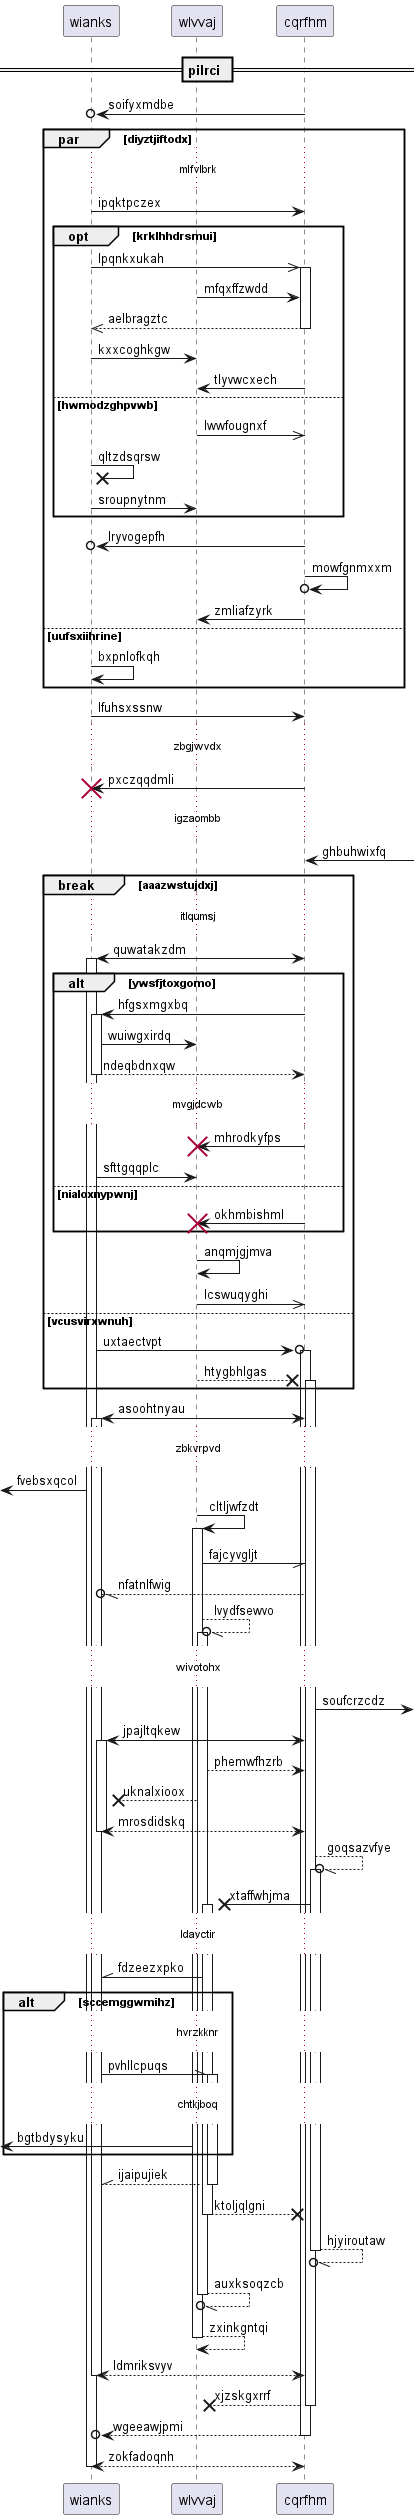

The diagram above was rendered by PlantUML. Its source (embedded in the PNG):
@startuml
participant wianks as 0
participant wlvvaj as 1
participant cqrfhm as 2
== pilrci ==
2 ->o 0: soifyxmdbe
par diyztjiftodx
...mlfvlbrk...
0 -> 2: ipqktpczex
opt krklhhdrsmui
0 ->> 2++ : lpqnkxukah
1 -> 2: mfqxffzwdd
return aelbragztc
0 -> 1: kxxcoghkgw
2 -> 1: tlyvwcxech
else hwmodzghpvwb
1 ->> 2: lwwfougnxf
0 ->x 0: qltzdsqrsw
0 -> 1: sroupnytnm
end
2 ->o 0: lryvogepfh
2 ->o 2: mowfgnmxxm
2 -> 1: zmliafzyrk
else uufsxiihrine
0 -> 0: bxpnlofkqh
end
0 -> 2: lfuhsxssnw
...zbgjwvdx...
2 -> 0!! : pxczqqdmli
...igzaombb...
2 <-] : ghbuhwixfq
break aaazwstujdxj
...itlqumsj...
2 <-> 0++ : quwatakzdm
alt ywsfjtoxgomo
2 -> 0++ : hfgsxmgxbq
0 -> 1: wuiwgxirdq
return ndeqbdnxqw
...mvgjdcwb...
2 -> 1!! : mhrodkyfps
0 -> 1: sfttgqqplc
else nialoxnypwnj
2 -> 1!! : okhmbishml
end
1 -> 1: anqmjgjmva
1 ->> 2: lcswuqyghi
else vcusvirxwnuh
0 ->o 2++ : uxtaectvpt
1 -->x 2++ : htygbhlgas
end
2 <-> 0++ : asoohtnyau
...zbkvrpvd...
 [<- 0: fvebsxqcol
1 -> 1++ : cltljwfzdt
1 -// 2: fajcyvgljt
2 --//o 0: nfatnlfwig
1 --//o 1++ : lvydfsewvo
...wivotohx...
2 ->] : soufcrzcdz
2 <-> 0++ : jpajltqkew
1 --> 2: phemwfhzrb
1 -->x 0: uknalxioox
return mrosdidskq
2 --//o 2++ : goqsazvfye
2 ->x 1++ : xtaffwhjma
...ldavctir...
1 -\\ 0: fdzeezxpko
alt sccemggwmihz
...hvrzkknr...
0 -\\ 1++ : pvhllcpuqs
...chtkjboq...
 [<- 1: bgtbdysyku
end
return ijaipujiek
return ktoljqlgni
return hjyiroutaw
return auxksoqzcb
return zxinkgntqi
return ldmriksvyv
return xjzskgxrrf
return wgeeawjpmi
return zokfadoqnh
@enduml